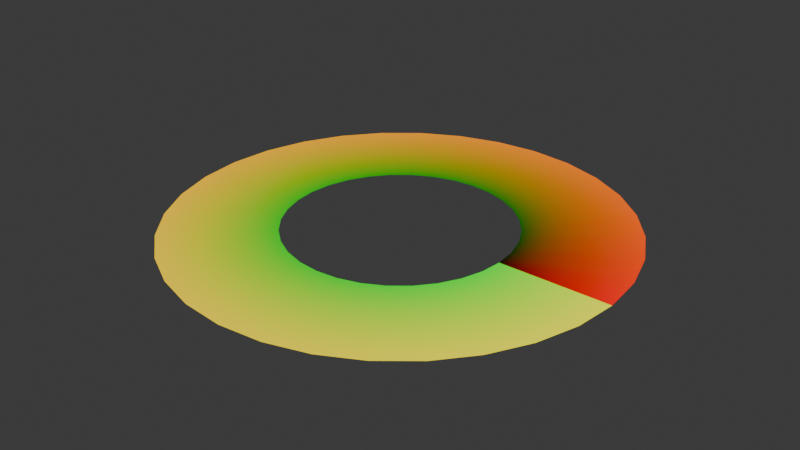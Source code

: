 # Source: procedural_shockwave_ring.blend  (saved by Blender 5.1.30; exported with 4.5.12 LTS)
import bpy
from mathutils import Matrix  # noqa: F401  (used for matrix-valued properties, if any)

bpy.ops.wm.read_factory_settings(use_empty=True)
scene = bpy.context.scene
scene.name = 'Scene'

# ---- collections
col_collection = bpy.data.collections.new('Collection'); scene.collection.children.link(col_collection)

# ---- images (referenced by path relative to the original .blend; pixels are not part of the script)
import os
ASSET_DIR = os.environ.get("B2B_ASSET_DIR", "")  # directory of the original .blend (textures are referenced by path, not embedded)
HERE = os.path.dirname(os.path.abspath(__file__))  # packed textures are extracted next to this script under _unpacked/

def load_image(name, relpath, width, height, colorspace="sRGB"):
    """Load a texture the original file referenced (path relative to the .blend, or extracted next to this script)."""
    p = next((c for c in (os.path.join(HERE, relpath), os.path.join(ASSET_DIR, relpath)) if relpath and os.path.exists(c)), "")
    if p:
        img = bpy.data.images.load(p, check_existing=True)
        img.name = name
    else:  # same state as the original file: an image datablock whose file is absent (Cycles renders it pink)
        img = bpy.data.images.new(name, width, height)
        img.source = "FILE"
        img.filepath = "//" + (relpath or name)
    img.colorspace_settings.name = colorspace
    return img
img_7fx_energybeam_magearcane_tga = load_image('7FX_EnergyBeam_MageArcane.tga', '7FX_EnergyBeam_MageArcane.tga', 1024, 1024, 'sRGB')

# ---- materials (node trees are filled in below, after node groups)
mat_material_001 = bpy.data.materials.new('Material.001')

# ---- node groups
ng_genuvs = bpy.data.node_groups.new('GenUVs', 'GeometryNodeTree')
_s = ng_genuvs.interface.new_socket(name='Geometry', in_out='OUTPUT', socket_type='NodeSocketGeometry')
_s = ng_genuvs.interface.new_socket(name='Geometry', in_out='INPUT', socket_type='NodeSocketGeometry')
_s.description = 'Geometry to store a new attribute with the given name on'
_s = ng_genuvs.interface.new_socket(name='Switch', in_out='INPUT', socket_type='NodeSocketBool')
_N = ng_genuvs.nodes; _L = ng_genuvs.links
n0 = _N.new('GeometryNodeStoreNamedAttribute'); n0.name = 'Store Named Attribute'; n0.location = (460, 140)
n0.data_type = 'FLOAT2'
n0.domain = 'CORNER'
n0.inputs[2].default_value = 'UVmap'
n1 = _N.new('GeometryNodeInputPosition'); n1.name = 'Position.002'; n1.location = (-460, -20)
n2 = _N.new('ShaderNodeVectorMath'); n2.name = 'Vector Math.001'; n2.location = (-300, -20)
n2.inputs[1].default_value = (0.5, 0.5, 0.5)
n3 = _N.new('GeometryNodeSwitch'); n3.name = 'Switch'; n3.location = (240, 40)
n3.input_type = 'VECTOR'
n4 = _N.new('ShaderNodeSeparateXYZ'); n4.name = 'Separate XYZ.002'; n4.location = (-120, -100)
n5 = _N.new('ShaderNodeCombineXYZ'); n5.name = 'Combine XYZ.002'; n5.location = (60, -100)
n6 = _N.new('NodeGroupOutput'); n6.name = 'Group Output'; n6.location = (640, 20)
n7 = _N.new('NodeGroupInput'); n7.name = 'Group Input'; n7.location = (-660, 100)
_L.new(n1.outputs[0], n2.inputs[0])
_L.new(n3.outputs[0], n0.inputs[3])
_L.new(n2.outputs[0], n3.inputs[1])
_L.new(n2.outputs[0], n4.inputs[0])
_L.new(n4.outputs[0], n5.inputs[1])
_L.new(n4.outputs[1], n5.inputs[0])
_L.new(n4.outputs[2], n5.inputs[2])
_L.new(n5.outputs[0], n3.inputs[2])
_L.new(n7.outputs[1], n3.inputs[0])
_L.new(n7.outputs[0], n0.inputs[0])
_L.new(n0.outputs[0], n6.inputs[0])
n6.is_active_output = True
ng_scaleradii = bpy.data.node_groups.new('ScaleRadii', 'GeometryNodeTree')
_s = ng_scaleradii.interface.new_socket(name='Vector', in_out='OUTPUT', socket_type='NodeSocketVector')
_s = ng_scaleradii.interface.new_socket(name='Value', in_out='INPUT', socket_type='NodeSocketFloat')
_s.default_value = 0.8
_s.min_value = -1e+04
_s.max_value = 1e+04
_s = ng_scaleradii.interface.new_socket(name='Value', in_out='INPUT', socket_type='NodeSocketFloat')
_s.default_value = 0.5
_s.min_value = -1e+04
_s.max_value = 1e+04
_N = ng_scaleradii.nodes; _L = ng_scaleradii.links
n0 = _N.new('GeometryNodeInputPosition'); n0.name = 'Position'; n0.location = (-600, 180)
n1 = _N.new('ShaderNodeSeparateXYZ'); n1.name = 'Separate XYZ'; n1.location = (-440, 180)
n2 = _N.new('ShaderNodeCombineXYZ'); n2.name = 'Combine XYZ'; n2.location = (520, 200)
n3 = _N.new('ShaderNodeMath'); n3.name = 'Math.001'; n3.location = (-80, 320)
n3.operation = 'MULTIPLY'
n3.inputs[1].default_value = 6.283
n4 = _N.new('ShaderNodeMath'); n4.name = 'Math.002'; n4.location = (320, 20)
n5 = _N.new('ShaderNodeMath'); n5.name = 'Math.003'; n5.location = (120, 320)
n5.inputs[1].default_value = 3.142
n6 = _N.new('ShaderNodeMath'); n6.name = 'Math.006'; n6.location = (120, -200)
n6.inputs[1].default_value = 0.0
n7 = _N.new('ShaderNodeMath'); n7.name = 'Math.007'; n7.location = (100, 0)
n7.operation = 'MULTIPLY'
n8 = _N.new('ShaderNodeMath'); n8.name = 'Math.008'; n8.location = (-160, 60)
n9 = _N.new('ShaderNodeMath'); n9.name = 'Math.009'; n9.location = (-160, -120)
n9.operation = 'SUBTRACT'
n10 = _N.new('NodeGroupOutput'); n10.name = 'Group Output'; n10.location = (700, 60)
n11 = _N.new('NodeGroupInput'); n11.name = 'Group Input'; n11.location = (-680, -300)
_L.new(n0.outputs[0], n1.inputs[0])
_L.new(n5.outputs[0], n2.inputs[0])
_L.new(n1.outputs[0], n3.inputs[0])
_L.new(n1.outputs[2], n2.inputs[2])
_L.new(n3.outputs[0], n5.inputs[0])
_L.new(n6.outputs[0], n4.inputs[1])
_L.new(n4.outputs[0], n2.inputs[1])
_L.new(n7.outputs[0], n4.inputs[0])
_L.new(n1.outputs[1], n8.inputs[0])
_L.new(n8.outputs[0], n7.inputs[0])
_L.new(n9.outputs[0], n7.inputs[1])
_L.new(n11.outputs[0], n6.inputs[0])
_L.new(n11.outputs[0], n9.inputs[1])
_L.new(n11.outputs[1], n9.inputs[0])
_L.new(n2.outputs[0], n10.inputs[0])
n10.is_active_output = True
ng_curlgeo = bpy.data.node_groups.new('CurlGeo', 'GeometryNodeTree')
_s = ng_curlgeo.interface.new_socket(name='Vector', in_out='OUTPUT', socket_type='NodeSocketVector')
_N = ng_curlgeo.nodes; _L = ng_curlgeo.links
n0 = _N.new('GeometryNodeInputPosition'); n0.name = 'Position.001'; n0.location = (-490, -110)
n1 = _N.new('ShaderNodeSeparateXYZ'); n1.name = 'Separate XYZ.001'; n1.location = (-290, -90)
n2 = _N.new('ShaderNodeMath'); n2.name = 'Math.004'; n2.location = (-70, 110)
n2.operation = 'COSINE'
n3 = _N.new('ShaderNodeMath'); n3.name = 'Math.005'; n3.location = (-70, -30)
n3.operation = 'SINE'
n4 = _N.new('ShaderNodeCombineXYZ'); n4.name = 'Combine XYZ.001'; n4.location = (190, 70)
n5 = _N.new('ShaderNodeVectorMath'); n5.name = 'Vector Math'; n5.location = (490, 50)
n5.operation = 'SCALE'
n6 = _N.new('NodeGroupOutput'); n6.name = 'Group Output'; n6.location = (680, 0)
n7 = _N.new('NodeGroupInput'); n7.name = 'Group Input'; n7.location = (-690, 0)
_L.new(n0.outputs[0], n1.inputs[0])
_L.new(n1.outputs[0], n2.inputs[0])
_L.new(n1.outputs[0], n3.inputs[0])
_L.new(n2.outputs[0], n4.inputs[0])
_L.new(n3.outputs[0], n4.inputs[1])
_L.new(n4.outputs[0], n5.inputs[0])
_L.new(n1.outputs[1], n5.inputs[3])
_L.new(n5.outputs[0], n6.inputs[0])
n6.is_active_output = True
ng_vfxshockwave = bpy.data.node_groups.new('VFXShockWave', 'GeometryNodeTree')
_s = ng_vfxshockwave.interface.new_socket(name='Geometry', in_out='OUTPUT', socket_type='NodeSocketGeometry')
_s = ng_vfxshockwave.interface.new_socket(name='Geometry', in_out='INPUT', socket_type='NodeSocketGeometry')
_s = ng_vfxshockwave.interface.new_socket(name='Segments', in_out='INPUT', socket_type='NodeSocketInt')
_s.default_value = 3
_s.min_value = 2
_s.max_value = 1000
_s.description = 'Number of vertices in the X direction'
_s = ng_vfxshockwave.interface.new_socket(name='InnerRadius', in_out='INPUT', socket_type='NodeSocketFloat')
_s.default_value = 0.8
_s.min_value = -1e+04
_s.max_value = 1e+04
_s = ng_vfxshockwave.interface.new_socket(name='OuterRadius', in_out='INPUT', socket_type='NodeSocketFloat')
_s.default_value = 1.8
_s.min_value = -1e+04
_s.max_value = 1e+04
_s = ng_vfxshockwave.interface.new_socket(name='SwizzleUVs', in_out='INPUT', socket_type='NodeSocketBool')
ng_vfxshockwave.is_modifier = True
_N = ng_vfxshockwave.nodes; _L = ng_vfxshockwave.links
n0 = _N.new('NodeGroupOutput'); n0.name = 'Group Output'; n0.location = (1980, 360)
n1 = _N.new('GeometryNodeMeshGrid'); n1.name = 'Grid'; n1.location = (210, -36)
n1.inputs[3].default_value = 2
n2 = _N.new('NodeGroupInput'); n2.name = 'Group Input.001'; n2.location = (30, -36)
n3 = _N.new('ShaderNodeMath'); n3.name = 'Math'; n3.location = (30, -116)
n3.hide = True
n3.inputs[1].default_value = 1.0
n4 = _N.new('GeometryNodeSetPosition'); n4.name = 'Set Position'; n4.location = (710, -176)
n5 = _N.new('GeometryNodeSetPosition'); n5.name = 'Set Position.001'; n5.location = (230, -36)
n6 = _N.new('GeometryNodeSetMaterial'); n6.name = 'Set Material'; n6.location = (1820, 360)
n6.inputs[2].default_value = mat_material_001
n7 = _N.new('NodeGroupInput'); n7.name = 'Group Input.002'; n7.location = (210, -296)
n8 = _N.new('NodeGroupInput'); n8.name = 'Group Input.004'; n8.location = (210, -376)
n9 = _N.new('NodeGroupInput'); n9.name = 'Group Input.005'; n9.location = (210, -216)
n10 = _N.new('GeometryNodeGroup'); n10.name = 'Group'; n10.location = (450, -76)
n10.node_tree = ng_genuvs
n11 = _N.new('GeometryNodeGroup'); n11.name = 'Group.001'; n11.location = (450, -276)
n11.node_tree = ng_scaleradii
n12 = _N.new('GeometryNodeGroup'); n12.name = 'Group.002'; n12.location = (30, -136)
n12.node_tree = ng_curlgeo
n13 = _N.new('NodeFrame'); n13.name = 'Node'; n13.location = (390, 536)
n13.label = 'Rectangular Layout'
n13.width = 880
n14 = _N.new('NodeFrame'); n14.name = 'Frame'; n14.location = (1350, 396)
n14.label = 'Circular Layout'
n14.width = 400
n15 = _N.new('NodeFrame'); n15.name = 'Frame.001'; n15.location = (560, 740)
n15.width = 520
n1.parent = n13
n2.parent = n13
n3.parent = n13
n4.parent = n13
n5.parent = n14
n7.parent = n13
n8.parent = n13
n9.parent = n13
n10.parent = n13
n11.parent = n13
n12.parent = n14
_L.new(n6.outputs[0], n0.inputs[0])
_L.new(n2.outputs[1], n3.inputs[0])
_L.new(n4.outputs[0], n5.inputs[0])
_L.new(n5.outputs[0], n6.inputs[0])
_L.new(n3.outputs[0], n1.inputs[2])
_L.new(n1.outputs[0], n10.inputs[0])
_L.new(n9.outputs[4], n10.inputs[1])
_L.new(n10.outputs[0], n4.inputs[0])
_L.new(n7.outputs[2], n11.inputs[0])
_L.new(n8.outputs[3], n11.inputs[1])
_L.new(n11.outputs[0], n4.inputs[2])
_L.new(n12.outputs[0], n5.inputs[2])
n0.is_active_output = True

# ---- material node trees
mat_material_001.use_nodes = True; mat_material_001.node_tree.nodes.clear()
_N = mat_material_001.node_tree.nodes; _L = mat_material_001.node_tree.links
n0 = _N.new('ShaderNodeBsdfPrincipled'); n0.name = 'Principled BSDF'; n0.location = (-200, 100)
n0.inputs[0].default_value = (0.0007779, 0.0007779, 0.0007779, 1.0)
n0.inputs[7].default_value = 1.0
n0.inputs[14].default_value = (0.0004507, 0.0004507, 0.0004507, 1.0)
n0.inputs[28].default_value = 1.0
n1 = _N.new('ShaderNodeOutputMaterial'); n1.name = 'Material Output'; n1.location = (200, 100)
n2 = _N.new('ShaderNodeTexImage'); n2.name = 'Image Texture'; n2.location = (-583, 36)
n2.image = img_7fx_energybeam_magearcane_tga
n3 = _N.new('ShaderNodeTexCoord'); n3.name = 'Texture Coordinate'; n3.location = (-726, 157)
_L.new(n0.outputs[0], n1.inputs[0])
_L.new(n3.outputs[2], n0.inputs[27])
n1.is_active_output = True

# ---- world
world_world = bpy.data.worlds.new('World'); scene.world = world_world
world_world.use_nodes = True; world_world.node_tree.nodes.clear()
_N = world_world.node_tree.nodes; _L = world_world.node_tree.links
n0 = _N.new('ShaderNodeOutputWorld'); n0.name = 'World Output'; n0.location = (200, 100)
n1 = _N.new('ShaderNodeBackground'); n1.name = 'Background'; n1.location = (-200, 100)
n1.inputs[0].default_value = (0.05088, 0.05088, 0.05088, 1.0)
_L.new(n1.outputs[0], n0.inputs[0])
n0.is_active_output = True
world_world.color = (0.05088, 0.05088, 0.05088)
world_world.sun_shadow_jitter_overblur = 0.0

# ---- meshes
me_plane_001 = bpy.data.meshes.new('Plane.001')
me_plane_001.from_pydata([], [], [])
_uv = me_plane_001.uv_layers.new(name='UVMap')
_uv.uv.foreach_set('vector', [])
me_plane_001.update()

# ---- objects
ob_shockwavering = bpy.data.objects.new('ShockwaveRing', me_plane_001)

# ---- transforms, parenting, visibility, modifiers, constraints
ob_shockwavering.location = (0.0, 0.0, 0.0)
_m = ob_shockwavering.modifiers.new('GeometryNodes', 'NODES')
_m.node_group = ng_vfxshockwave
_gi = [s.identifier for s in ng_vfxshockwave.interface.items_tree if s.item_type == 'SOCKET' and s.in_out == 'INPUT']
_m[_gi[1]] = 32  # 'Segments'
_m[_gi[2]] = 0.5  # 'InnerRadius'
_m[_gi[3]] = 1.0  # 'OuterRadius'
_m[_gi[4]] = True  # 'SwizzleUVs'

# ---- collection membership
col_collection.objects.link(ob_shockwavering)

# ---- scene / render settings (as saved in the file)
scene.frame_start = 1; scene.frame_end = 250; scene.frame_set(1)
scene.render.engine = 'BLENDER_EEVEE_NEXT'
scene.render.bake_bias = 0.0
scene.render.bake_samples = 0
scene.cycles.sampling_pattern = 'TABULATED_SOBOL'
scene.eevee.use_volume_custom_range = False
bpy.context.view_layer.update()

# ---- added for rendering (the .blend has no active camera and no usable light): camera, sun
cam_auto = bpy.data.cameras.new('AutoCamera')
cam_auto.lens = 50.0
cam_auto.sensor_width = 36.0
cam_auto.clip_end = 1000.0
ob_auto_camera = bpy.data.objects.new('AutoCamera', cam_auto)
scene.collection.objects.link(ob_auto_camera)
ob_auto_camera.location = (2.61693, -3.14032, 2.09354)
ob_auto_camera.rotation_euler = (1.09748, -7.21219e-08, 0.694738)
scene.camera = ob_auto_camera
light_auto_sun = bpy.data.lights.new('AutoSun', 'SUN')
light_auto_sun.energy = 3.0
light_auto_sun.angle = 0.0523599
ob_auto_sun = bpy.data.objects.new('AutoSun', light_auto_sun)
scene.collection.objects.link(ob_auto_sun)
ob_auto_sun.rotation_euler = (0.872665, 0.174533, 0.523599)
bpy.context.view_layer.update()
